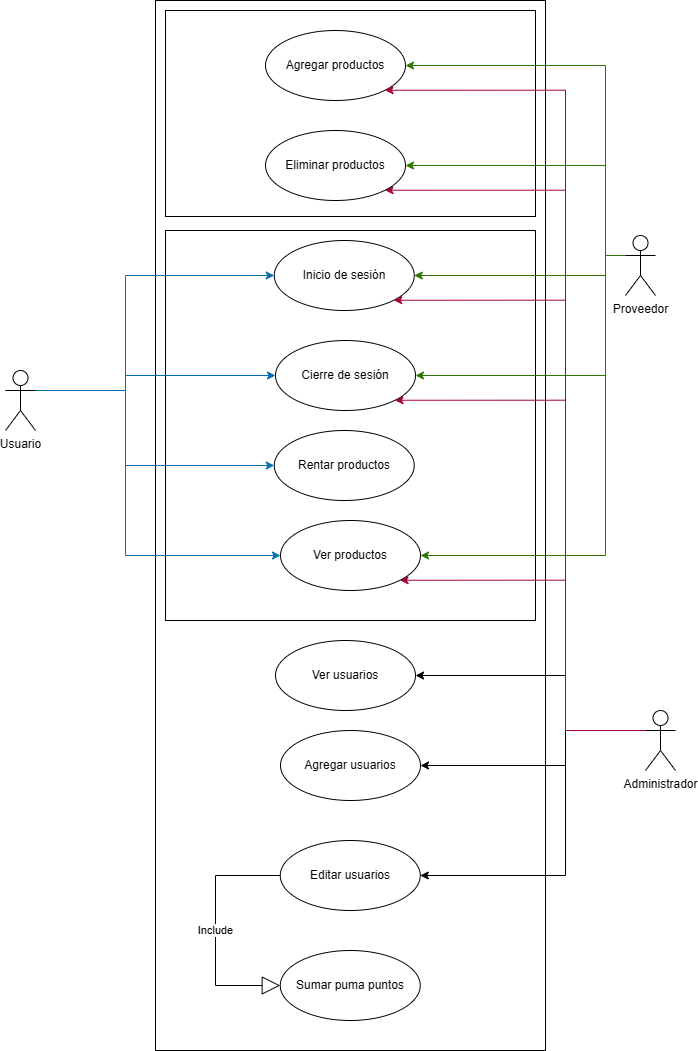

The diagram above was exported from draw.io. Its source (the exported page's mxGraphModel, read from the mxfile embedded in the PNG):
<mxGraphModel dx="1069" dy="1857" grid="1" gridSize="10" guides="1" tooltips="1" connect="1" arrows="1" fold="1" page="1" pageScale="1" pageWidth="850" pageHeight="1100" math="0" shadow="0">
  <root>
    <mxCell id="0" />
    <mxCell id="1" parent="0" />
    <mxCell id="pypm1PMrrqaf-On8pKHw-1" value="" style="rounded=0;whiteSpace=wrap;html=1;" parent="1" vertex="1">
      <mxGeometry x="190" y="-480" width="390" height="1050" as="geometry" />
    </mxCell>
    <mxCell id="pypm1PMrrqaf-On8pKHw-2" value="" style="verticalLabelPosition=bottom;verticalAlign=top;html=1;shape=mxgraph.basic.rect;fillColor2=none;strokeWidth=1;size=53.11;indent=5;" parent="1" vertex="1">
      <mxGeometry x="200" y="-250" width="370" height="390" as="geometry" />
    </mxCell>
    <mxCell id="pypm1PMrrqaf-On8pKHw-4" value="" style="verticalLabelPosition=bottom;verticalAlign=top;html=1;shape=mxgraph.basic.rect;fillColor2=none;strokeWidth=1;size=20;indent=5;" parent="1" vertex="1">
      <mxGeometry x="200" y="-470" width="370" height="206" as="geometry" />
    </mxCell>
    <mxCell id="pypm1PMrrqaf-On8pKHw-5" style="edgeStyle=orthogonalEdgeStyle;rounded=0;orthogonalLoop=1;jettySize=auto;html=1;exitX=1;exitY=0.3333333333333333;exitDx=0;exitDy=0;exitPerimeter=0;entryX=0;entryY=0.5;entryDx=0;entryDy=0;fillColor=#1ba1e2;strokeColor=#006EAF;" parent="1" source="pypm1PMrrqaf-On8pKHw-13" target="pypm1PMrrqaf-On8pKHw-50" edge="1">
      <mxGeometry relative="1" as="geometry">
        <Array as="points">
          <mxPoint x="160" y="-90" />
          <mxPoint x="160" y="-205" />
        </Array>
      </mxGeometry>
    </mxCell>
    <mxCell id="pypm1PMrrqaf-On8pKHw-9" style="edgeStyle=orthogonalEdgeStyle;rounded=0;orthogonalLoop=1;jettySize=auto;html=1;exitX=1;exitY=0.3333333333333333;exitDx=0;exitDy=0;exitPerimeter=0;entryX=0;entryY=0.5;entryDx=0;entryDy=0;fillColor=#1ba1e2;strokeColor=#006EAF;" parent="1" source="pypm1PMrrqaf-On8pKHw-13" target="pypm1PMrrqaf-On8pKHw-53" edge="1">
      <mxGeometry relative="1" as="geometry">
        <Array as="points">
          <mxPoint x="160" y="-90" />
          <mxPoint x="160" y="-15" />
        </Array>
      </mxGeometry>
    </mxCell>
    <mxCell id="pypm1PMrrqaf-On8pKHw-11" style="edgeStyle=orthogonalEdgeStyle;rounded=0;orthogonalLoop=1;jettySize=auto;html=1;exitX=1;exitY=0.3333333333333333;exitDx=0;exitDy=0;exitPerimeter=0;entryX=0;entryY=0.5;entryDx=0;entryDy=0;fillColor=#1ba1e2;strokeColor=#006EAF;" parent="1" source="pypm1PMrrqaf-On8pKHw-13" target="pypm1PMrrqaf-On8pKHw-40" edge="1">
      <mxGeometry relative="1" as="geometry">
        <Array as="points">
          <mxPoint x="160" y="-90" />
          <mxPoint x="160" y="75" />
        </Array>
        <mxPoint x="90" y="160" as="sourcePoint" />
      </mxGeometry>
    </mxCell>
    <mxCell id="pypm1PMrrqaf-On8pKHw-12" style="edgeStyle=orthogonalEdgeStyle;rounded=0;orthogonalLoop=1;jettySize=auto;html=1;exitX=1;exitY=0.3333333333333333;exitDx=0;exitDy=0;exitPerimeter=0;entryX=0;entryY=0.5;entryDx=0;entryDy=0;fillColor=#1ba1e2;strokeColor=#006EAF;" parent="1" source="pypm1PMrrqaf-On8pKHw-13" target="pypm1PMrrqaf-On8pKHw-33" edge="1">
      <mxGeometry relative="1" as="geometry">
        <Array as="points">
          <mxPoint x="160" y="-90" />
          <mxPoint x="160" y="-105" />
        </Array>
      </mxGeometry>
    </mxCell>
    <mxCell id="pypm1PMrrqaf-On8pKHw-13" value="Usuario&lt;div&gt;&lt;br&gt;&lt;/div&gt;" style="shape=umlActor;verticalLabelPosition=bottom;verticalAlign=top;html=1;outlineConnect=0;" parent="1" vertex="1">
      <mxGeometry x="40" y="-110" width="30" height="60" as="geometry" />
    </mxCell>
    <mxCell id="pypm1PMrrqaf-On8pKHw-15" style="edgeStyle=orthogonalEdgeStyle;rounded=0;orthogonalLoop=1;jettySize=auto;html=1;exitX=0;exitY=0.3333333333333333;exitDx=0;exitDy=0;exitPerimeter=0;entryX=1;entryY=0.5;entryDx=0;entryDy=0;fillColor=#60a917;strokeColor=#2D7600;" parent="1" source="pypm1PMrrqaf-On8pKHw-22" target="pypm1PMrrqaf-On8pKHw-48" edge="1">
      <mxGeometry relative="1" as="geometry">
        <Array as="points">
          <mxPoint x="640" y="-225" />
          <mxPoint x="640" y="-315" />
        </Array>
      </mxGeometry>
    </mxCell>
    <mxCell id="pypm1PMrrqaf-On8pKHw-16" style="edgeStyle=orthogonalEdgeStyle;rounded=0;orthogonalLoop=1;jettySize=auto;html=1;exitX=0;exitY=0.3333333333333333;exitDx=0;exitDy=0;exitPerimeter=0;entryX=1;entryY=0.5;entryDx=0;entryDy=0;fillColor=#60a917;strokeColor=#2D7600;" parent="1" source="pypm1PMrrqaf-On8pKHw-22" target="pypm1PMrrqaf-On8pKHw-50" edge="1">
      <mxGeometry relative="1" as="geometry">
        <Array as="points">
          <mxPoint x="640" y="-225" />
          <mxPoint x="640" y="-205" />
        </Array>
      </mxGeometry>
    </mxCell>
    <mxCell id="pypm1PMrrqaf-On8pKHw-19" style="edgeStyle=orthogonalEdgeStyle;rounded=0;orthogonalLoop=1;jettySize=auto;html=1;exitX=0;exitY=0.3333333333333333;exitDx=0;exitDy=0;exitPerimeter=0;entryX=1;entryY=0.5;entryDx=0;entryDy=0;fillColor=#60a917;strokeColor=#2D7600;" parent="1" source="pypm1PMrrqaf-On8pKHw-22" target="pypm1PMrrqaf-On8pKHw-40" edge="1">
      <mxGeometry relative="1" as="geometry">
        <Array as="points">
          <mxPoint x="640" y="-225" />
          <mxPoint x="640" y="75" />
        </Array>
      </mxGeometry>
    </mxCell>
    <mxCell id="pypm1PMrrqaf-On8pKHw-20" style="edgeStyle=orthogonalEdgeStyle;rounded=0;orthogonalLoop=1;jettySize=auto;html=1;exitX=0;exitY=0.3333333333333333;exitDx=0;exitDy=0;exitPerimeter=0;entryX=1;entryY=0.5;entryDx=0;entryDy=0;fillColor=#60a917;strokeColor=#2D7600;" parent="1" source="pypm1PMrrqaf-On8pKHw-22" target="pypm1PMrrqaf-On8pKHw-33" edge="1">
      <mxGeometry relative="1" as="geometry">
        <Array as="points">
          <mxPoint x="640" y="-225" />
          <mxPoint x="640" y="-105" />
        </Array>
      </mxGeometry>
    </mxCell>
    <mxCell id="pypm1PMrrqaf-On8pKHw-22" value="Proveedor" style="shape=umlActor;verticalLabelPosition=bottom;verticalAlign=top;html=1;outlineConnect=0;" parent="1" vertex="1">
      <mxGeometry x="660" y="-245" width="30" height="60" as="geometry" />
    </mxCell>
    <mxCell id="pypm1PMrrqaf-On8pKHw-29" style="edgeStyle=orthogonalEdgeStyle;rounded=0;orthogonalLoop=1;jettySize=auto;html=1;exitX=0;exitY=0.3333333333333333;exitDx=0;exitDy=0;exitPerimeter=0;entryX=1;entryY=1;entryDx=0;entryDy=0;fillColor=#d80073;strokeColor=#A50040;" parent="1" source="pypm1PMrrqaf-On8pKHw-32" target="pypm1PMrrqaf-On8pKHw-40" edge="1">
      <mxGeometry relative="1" as="geometry">
        <Array as="points">
          <mxPoint x="600" y="250" />
          <mxPoint x="600" y="100" />
        </Array>
      </mxGeometry>
    </mxCell>
    <mxCell id="pypm1PMrrqaf-On8pKHw-30" style="edgeStyle=orthogonalEdgeStyle;rounded=0;orthogonalLoop=1;jettySize=auto;html=1;exitX=0;exitY=0.3333333333333333;exitDx=0;exitDy=0;exitPerimeter=0;entryX=1;entryY=1;entryDx=0;entryDy=0;fillColor=#d80073;strokeColor=#A50040;" parent="1" source="pypm1PMrrqaf-On8pKHw-32" target="pypm1PMrrqaf-On8pKHw-48" edge="1">
      <mxGeometry relative="1" as="geometry">
        <Array as="points">
          <mxPoint x="600" y="250" />
          <mxPoint x="600" y="-290" />
        </Array>
      </mxGeometry>
    </mxCell>
    <mxCell id="M-sxqxAoCRet5n-ZZq7a-1" style="edgeStyle=orthogonalEdgeStyle;rounded=0;orthogonalLoop=1;jettySize=auto;html=1;exitX=0;exitY=0.3333333333333333;exitDx=0;exitDy=0;exitPerimeter=0;entryX=1;entryY=0.5;entryDx=0;entryDy=0;" parent="1" source="pypm1PMrrqaf-On8pKHw-32" target="pypm1PMrrqaf-On8pKHw-35" edge="1">
      <mxGeometry relative="1" as="geometry">
        <Array as="points">
          <mxPoint x="600" y="250" />
          <mxPoint x="600" y="195" />
        </Array>
      </mxGeometry>
    </mxCell>
    <mxCell id="M-sxqxAoCRet5n-ZZq7a-2" style="edgeStyle=orthogonalEdgeStyle;rounded=0;orthogonalLoop=1;jettySize=auto;html=1;exitX=0;exitY=0.3333333333333333;exitDx=0;exitDy=0;exitPerimeter=0;entryX=1;entryY=0.5;entryDx=0;entryDy=0;" parent="1" source="pypm1PMrrqaf-On8pKHw-32" target="pypm1PMrrqaf-On8pKHw-36" edge="1">
      <mxGeometry relative="1" as="geometry">
        <Array as="points">
          <mxPoint x="600" y="250" />
          <mxPoint x="600" y="285" />
        </Array>
      </mxGeometry>
    </mxCell>
    <mxCell id="M-sxqxAoCRet5n-ZZq7a-4" style="edgeStyle=orthogonalEdgeStyle;rounded=0;orthogonalLoop=1;jettySize=auto;html=1;exitX=0;exitY=0.3333333333333333;exitDx=0;exitDy=0;exitPerimeter=0;entryX=1;entryY=0.5;entryDx=0;entryDy=0;" parent="1" source="pypm1PMrrqaf-On8pKHw-32" target="pypm1PMrrqaf-On8pKHw-37" edge="1">
      <mxGeometry relative="1" as="geometry">
        <Array as="points">
          <mxPoint x="600" y="250" />
          <mxPoint x="600" y="395" />
        </Array>
      </mxGeometry>
    </mxCell>
    <mxCell id="pypm1PMrrqaf-On8pKHw-32" value="Administrador" style="shape=umlActor;verticalLabelPosition=bottom;verticalAlign=top;html=1;outlineConnect=0;" parent="1" vertex="1">
      <mxGeometry x="680" y="230" width="30" height="60" as="geometry" />
    </mxCell>
    <mxCell id="pypm1PMrrqaf-On8pKHw-33" value="Cierre de sesión" style="ellipse;whiteSpace=wrap;html=1;" parent="1" vertex="1">
      <mxGeometry x="310" y="-140" width="140" height="70" as="geometry" />
    </mxCell>
    <mxCell id="pypm1PMrrqaf-On8pKHw-40" value="Ver productos" style="ellipse;whiteSpace=wrap;html=1;" parent="1" vertex="1">
      <mxGeometry x="315" y="40" width="140" height="70" as="geometry" />
    </mxCell>
    <mxCell id="pypm1PMrrqaf-On8pKHw-46" value="Agregar productos" style="ellipse;whiteSpace=wrap;html=1;" parent="1" vertex="1">
      <mxGeometry x="300" y="-450" width="140" height="70" as="geometry" />
    </mxCell>
    <mxCell id="pypm1PMrrqaf-On8pKHw-48" value="Eliminar productos" style="ellipse;whiteSpace=wrap;html=1;" parent="1" vertex="1">
      <mxGeometry x="300" y="-350" width="140" height="70" as="geometry" />
    </mxCell>
    <mxCell id="pypm1PMrrqaf-On8pKHw-50" value="Inicio de sesión" style="ellipse;whiteSpace=wrap;html=1;" parent="1" vertex="1">
      <mxGeometry x="308.75" y="-240" width="140" height="70" as="geometry" />
    </mxCell>
    <mxCell id="pypm1PMrrqaf-On8pKHw-53" value="Rentar productos" style="ellipse;whiteSpace=wrap;html=1;" parent="1" vertex="1">
      <mxGeometry x="308.75" y="-50" width="140" height="70" as="geometry" />
    </mxCell>
    <mxCell id="pypm1PMrrqaf-On8pKHw-54" style="edgeStyle=orthogonalEdgeStyle;rounded=0;orthogonalLoop=1;jettySize=auto;html=1;exitX=0;exitY=0.3333333333333333;exitDx=0;exitDy=0;exitPerimeter=0;fillColor=#d80073;strokeColor=#A50040;entryX=1;entryY=1;entryDx=0;entryDy=0;" parent="1" source="pypm1PMrrqaf-On8pKHw-32" target="pypm1PMrrqaf-On8pKHw-50" edge="1">
      <mxGeometry relative="1" as="geometry">
        <mxPoint x="660" y="380" as="sourcePoint" />
        <mxPoint x="420" y="-169" as="targetPoint" />
        <Array as="points">
          <mxPoint x="600" y="250" />
          <mxPoint x="600" y="-180" />
        </Array>
      </mxGeometry>
    </mxCell>
    <mxCell id="pypm1PMrrqaf-On8pKHw-58" style="edgeStyle=orthogonalEdgeStyle;rounded=0;orthogonalLoop=1;jettySize=auto;html=1;exitX=0;exitY=0.3333333333333333;exitDx=0;exitDy=0;exitPerimeter=0;entryX=1;entryY=0.5;entryDx=0;entryDy=0;fillColor=#60a917;strokeColor=#2D7600;" parent="1" source="pypm1PMrrqaf-On8pKHw-22" target="pypm1PMrrqaf-On8pKHw-46" edge="1">
      <mxGeometry relative="1" as="geometry">
        <Array as="points">
          <mxPoint x="640" y="-225" />
          <mxPoint x="640" y="-415" />
        </Array>
      </mxGeometry>
    </mxCell>
    <mxCell id="pypm1PMrrqaf-On8pKHw-59" style="edgeStyle=orthogonalEdgeStyle;rounded=0;orthogonalLoop=1;jettySize=auto;html=1;exitX=1;exitY=1;exitDx=0;exitDy=0;entryX=0;entryY=0.3333333333333333;entryDx=0;entryDy=0;entryPerimeter=0;fillColor=#d80073;strokeColor=#A50040;startArrow=classic;startFill=1;endArrow=none;endFill=0;" parent="1" source="pypm1PMrrqaf-On8pKHw-33" target="pypm1PMrrqaf-On8pKHw-32" edge="1">
      <mxGeometry relative="1" as="geometry">
        <Array as="points">
          <mxPoint x="600" y="-80" />
          <mxPoint x="600" y="250" />
        </Array>
      </mxGeometry>
    </mxCell>
    <mxCell id="pypm1PMrrqaf-On8pKHw-62" style="edgeStyle=orthogonalEdgeStyle;rounded=0;orthogonalLoop=1;jettySize=auto;html=1;exitX=0;exitY=0.3333333333333333;exitDx=0;exitDy=0;exitPerimeter=0;entryX=1;entryY=1;entryDx=0;entryDy=0;fillColor=#d80073;strokeColor=#A50040;" parent="1" source="pypm1PMrrqaf-On8pKHw-32" target="pypm1PMrrqaf-On8pKHw-46" edge="1">
      <mxGeometry relative="1" as="geometry">
        <Array as="points">
          <mxPoint x="600" y="250" />
          <mxPoint x="600" y="-390" />
        </Array>
        <mxPoint x="660" y="856" as="sourcePoint" />
        <mxPoint x="428" y="-630" as="targetPoint" />
      </mxGeometry>
    </mxCell>
    <mxCell id="pypm1PMrrqaf-On8pKHw-35" value="Ver usuarios" style="ellipse;whiteSpace=wrap;html=1;" parent="1" vertex="1">
      <mxGeometry x="310" y="160" width="140" height="70" as="geometry" />
    </mxCell>
    <mxCell id="pypm1PMrrqaf-On8pKHw-36" value="Agregar usuarios" style="ellipse;whiteSpace=wrap;html=1;" parent="1" vertex="1">
      <mxGeometry x="315" y="250" width="140" height="70" as="geometry" />
    </mxCell>
    <mxCell id="pypm1PMrrqaf-On8pKHw-37" value="Editar usuarios" style="ellipse;whiteSpace=wrap;html=1;" parent="1" vertex="1">
      <mxGeometry x="314.75" y="360" width="140" height="70" as="geometry" />
    </mxCell>
    <mxCell id="pypm1PMrrqaf-On8pKHw-42" value="Sumar puma puntos" style="ellipse;whiteSpace=wrap;html=1;" parent="1" vertex="1">
      <mxGeometry x="314.75" y="470" width="140" height="70" as="geometry" />
    </mxCell>
    <mxCell id="pypm1PMrrqaf-On8pKHw-56" value="Include" style="endArrow=block;endSize=16;endFill=0;html=1;rounded=0;exitX=0;exitY=0.5;exitDx=0;exitDy=0;entryX=0;entryY=0.5;entryDx=0;entryDy=0;edgeStyle=orthogonalEdgeStyle;" parent="1" source="pypm1PMrrqaf-On8pKHw-37" target="pypm1PMrrqaf-On8pKHw-42" edge="1">
      <mxGeometry x="0.0024" width="160" relative="1" as="geometry">
        <mxPoint x="248.75" y="520" as="sourcePoint" />
        <mxPoint x="408.75" y="520" as="targetPoint" />
        <Array as="points">
          <mxPoint x="250" y="395" />
          <mxPoint x="250" y="505" />
        </Array>
        <mxPoint as="offset" />
      </mxGeometry>
    </mxCell>
  </root>
</mxGraphModel>